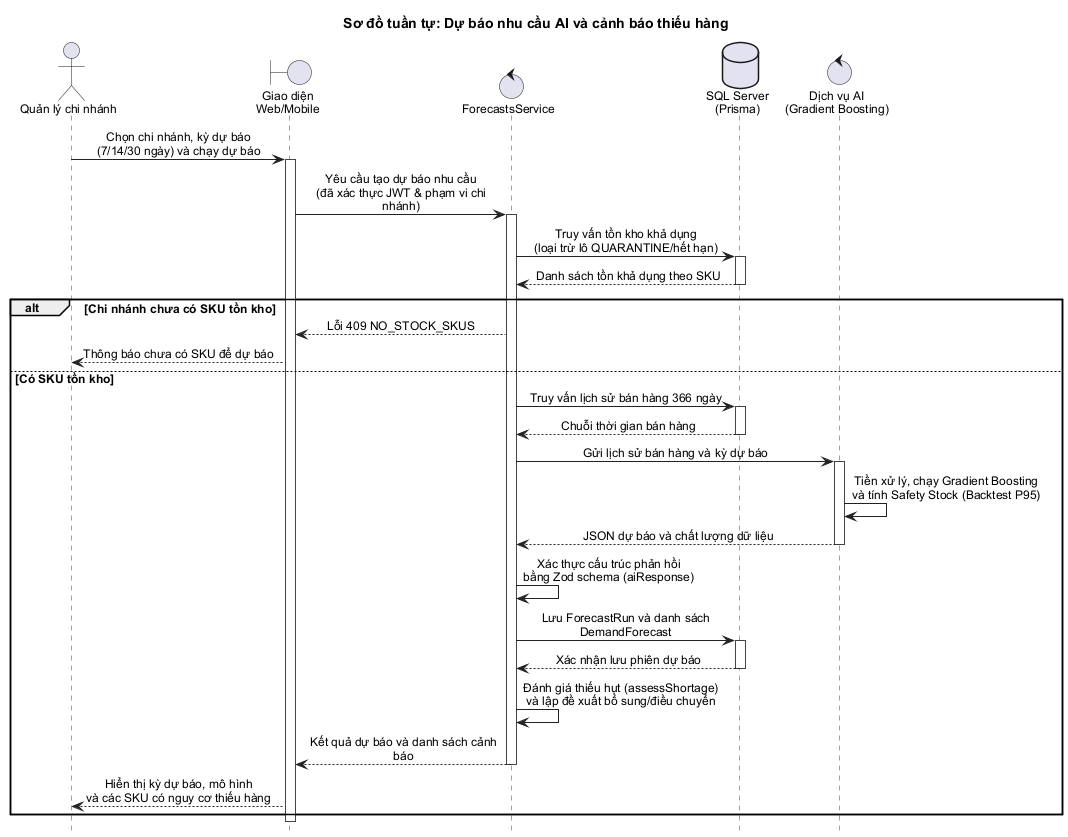

The diagram above was rendered by PlantUML. Its source (embedded in the PNG):
@startuml
title Sơ đồ tuần tự: Dự báo nhu cầu AI và cảnh báo thiếu hàng

skinparam backgroundColor #FFFFFF
skinparam shadowing false
skinparam defaultFontName "Arial"
skinparam defaultFontSize 12
skinparam ParticipantPadding 14
skinparam BoxPadding 8
skinparam maxMessageSize 210
skinparam SequenceMessageAlign center
skinparam ArrowColor #222222
skinparam SequenceLifeLineBorderColor #444444
hide footbox

actor "Quản lý chi nhánh" as Manager
boundary "Giao diện\nWeb/Mobile" as UI
control "ForecastsService" as Service
database "SQL Server\n(Prisma)" as DB
control "Dịch vụ AI\n(Gradient Boosting)" as AI

Manager -> UI : Chọn chi nhánh, kỳ dự báo\n(7/14/30 ngày) và chạy dự báo
activate UI

UI -> Service : Yêu cầu tạo dự báo nhu cầu\n(đã xác thực JWT & phạm vi chi nhánh)
activate Service

Service -> DB : Truy vấn tồn kho khả dụng\n(loại trừ lô QUARANTINE/hết hạn)
activate DB
DB --> Service : Danh sách tồn khả dụng theo SKU
deactivate DB

alt Chi nhánh chưa có SKU tồn kho
  Service --> UI : Lỗi 409 NO_STOCK_SKUS
  UI --> Manager : Thông báo chưa có SKU để dự báo
else Có SKU tồn kho
  Service -> DB : Truy vấn lịch sử bán hàng 366 ngày
  activate DB
  DB --> Service : Chuỗi thời gian bán hàng
  deactivate DB

  Service -> AI : Gửi lịch sử bán hàng và kỳ dự báo
  activate AI
  AI -> AI : Tiền xử lý, chạy Gradient Boosting\nvà tính Safety Stock (Backtest P95)
  AI --> Service : JSON dự báo và chất lượng dữ liệu
  deactivate AI

  Service -> Service : Xác thực cấu trúc phản hồi\nbằng Zod schema (aiResponse)

  Service -> DB : Lưu ForecastRun và danh sách DemandForecast
  activate DB
  DB --> Service : Xác nhận lưu phiên dự báo
  deactivate DB

  Service -> Service : Đánh giá thiếu hụt (assessShortage)\nvà lập đề xuất bổ sung/điều chuyển

  Service --> UI : Kết quả dự báo và danh sách cảnh báo
  deactivate Service

  UI --> Manager : Hiển thị kỳ dự báo, mô hình\nvà các SKU có nguy cơ thiếu hàng
end

deactivate UI
@enduml